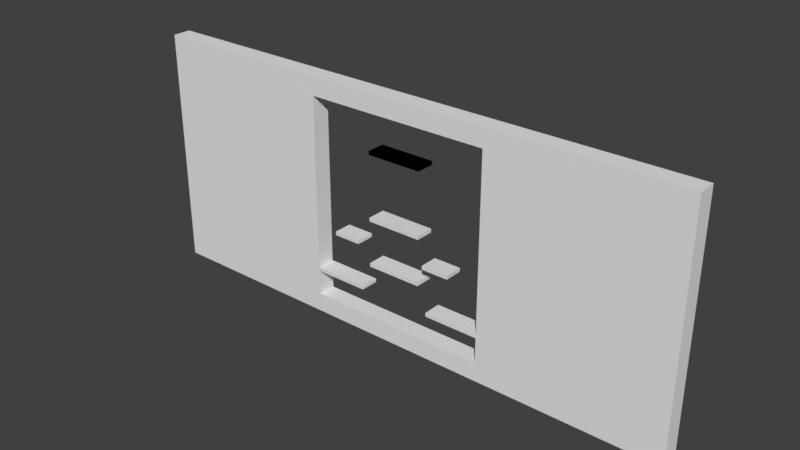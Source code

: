 # Source: World.blend  (saved by Blender 2.79.0; exported with 4.5.12 LTS)
import bpy
from mathutils import Matrix  # noqa: F401  (used for matrix-valued properties, if any)

bpy.ops.wm.read_factory_settings(use_empty=True)
scene = bpy.context.scene
scene.name = 'Scene'

# ---- collections
col_collection_1 = bpy.data.collections.new('Collection 1'); scene.collection.children.link(col_collection_1)

# ---- world
world_world = bpy.data.worlds.new('World'); scene.world = world_world
world_world.color = (0.05088, 0.05088, 0.05088)
world_world.use_sun_shadow = False
world_world.sun_shadow_jitter_overblur = 0.0
world_world.cycles.sampling_method = 'MANUAL'

# ---- meshes
me_cube_016 = bpy.data.meshes.new('Cube.016')
me_cube_016.from_pydata([(-3.0, 1.0, 6.8), (-3.0, -1.0, 6.8), (-3.0, -1.0, 7.2), (-3.0, 1.0, 7.2), (3.0, -1.0, 6.8), (3.0, -1.0, 7.2), (3.0, 1.0, 6.8), (3.0, 1.0, 7.2)], [], [(1, 2, 3, 0), (0, 3, 7, 6), (6, 7, 5, 4), (4, 5, 2, 1), (0, 6, 4, 1), (7, 3, 2, 5)])
_uv = me_cube_016.uv_layers.new(name='UVMap')
_uv.uv.foreach_set('vector', [0.6939, 0.6054, 0.699, 0.6054, 0.699, 0.6309, 0.6939, 0.6309, 0.699, 0.636, 0.699, 0.6309, 0.7755, 0.6309, 0.7755, 0.636, 0.7806, 0.6309, 0.7755, 0.6309, 0.7755, 0.6054, 0.7806, 0.6054, 0.7755, 0.6003, 0.7755, 0.6054, 0.699, 0.6054, 0.699, 0.6003, 0.699, 0.5748, 0.7755, 0.5748, 0.7755, 0.6003, 0.699, 0.6003, 0.7755, 0.6309, 0.699, 0.6309, 0.699, 0.6054, 0.7755, 0.6054])
me_cube_016.use_remesh_preserve_volume = False
me_cube_016.use_remesh_preserve_attributes = False
me_cube_016.use_mirror_vertex_groups = False
me_cube_016.update()
me_cube_015 = bpy.data.meshes.new('Cube.015')
me_cube_015.from_pydata([(-3.0, -1.0, -0.2), (-3.0, -1.0, 0.2), (3.0, -1.0, -0.2), (3.0, -1.0, 0.2), (3.0, 1.0, -0.2), (-3.0, 1.0, -0.2), (-3.0, 1.0, 0.2), (3.0, 1.0, 0.2)], [], [(0, 1, 6, 5), (5, 6, 7, 4), (4, 7, 3, 2), (2, 3, 1, 0), (5, 4, 2, 0), (7, 6, 1, 3)])
_uv = me_cube_015.uv_layers.new(name='UVMap')
_uv.uv.foreach_set('vector', [0.6939, 0.9047, 0.699, 0.9047, 0.699, 0.9303, 0.6939, 0.9303, 0.699, 0.9354, 0.699, 0.9303, 0.7755, 0.9303, 0.7755, 0.9354, 0.7806, 0.9303, 0.7755, 0.9303, 0.7755, 0.9047, 0.7806, 0.9047, 0.7755, 0.8996, 0.7755, 0.9047, 0.699, 0.9047, 0.699, 0.8996, 0.699, 0.8741, 0.7755, 0.8741, 0.7755, 0.8996, 0.699, 0.8996, 0.7755, 0.9303, 0.699, 0.9303, 0.699, 0.9047, 0.7755, 0.9047])
me_cube_015.use_remesh_preserve_volume = False
me_cube_015.use_remesh_preserve_attributes = False
me_cube_015.use_mirror_vertex_groups = False
me_cube_015.update()
me_cube_014 = bpy.data.meshes.new('Cube.014')
me_cube_014.from_pydata([(-3.0, -1.0, -0.2), (-3.0, -1.0, 0.2), (-3.0, 1.0, -0.2), (3.0, 1.0, 0.2), (-3.0, 1.0, 0.2), (3.0, -1.0, -0.2), (3.0, -1.0, 0.2), (3.0, 1.0, -0.2)], [], [(0, 1, 4, 2), (2, 4, 3, 7), (7, 3, 6, 5), (5, 6, 1, 0), (2, 7, 5, 0), (3, 4, 1, 6)])
_uv = me_cube_014.uv_layers.new(name='UVMap')
_uv.uv.foreach_set('vector', [0.869, 0.4558, 0.8742, 0.4558, 0.8742, 0.4813, 0.869, 0.4813, 0.8742, 0.4864, 0.8742, 0.4813, 0.9507, 0.4813, 0.9507, 0.4864, 0.9558, 0.4813, 0.9507, 0.4813, 0.9507, 0.4558, 0.9558, 0.4558, 0.9507, 0.4507, 0.9507, 0.4558, 0.8742, 0.4558, 0.8742, 0.4507, 0.8742, 0.4252, 0.9507, 0.4252, 0.9507, 0.4507, 0.8742, 0.4507, 0.9507, 0.4813, 0.8742, 0.4813, 0.8742, 0.4558, 0.9507, 0.4558])
me_cube_014.use_remesh_preserve_volume = False
me_cube_014.use_remesh_preserve_attributes = False
me_cube_014.use_mirror_vertex_groups = False
me_cube_014.update()
me_cube_013 = bpy.data.meshes.new('Cube.013')
me_cube_013.from_pydata([(-3.0, -1.0, 0.2), (-3.0, 1.0, -0.2), (-3.0, 1.0, 0.2), (3.0, -1.0, -0.2), (-3.0, -1.0, -0.2), (3.0, -1.0, 0.2), (3.0, 1.0, -0.2), (3.0, 1.0, 0.2)], [], [(4, 0, 2, 1), (1, 2, 7, 6), (6, 7, 5, 3), (3, 5, 0, 4), (1, 6, 3, 4), (7, 2, 0, 5)])
_uv = me_cube_013.uv_layers.new(name='UVMap')
_uv.uv.foreach_set('vector', [0.6939, 0.4558, 0.699, 0.4558, 0.699, 0.4813, 0.6939, 0.4813, 0.699, 0.4864, 0.699, 0.4813, 0.7755, 0.4813, 0.7755, 0.4864, 0.7806, 0.4813, 0.7755, 0.4813, 0.7755, 0.4558, 0.7806, 0.4558, 0.7755, 0.4507, 0.7755, 0.4558, 0.699, 0.4558, 0.699, 0.4507, 0.699, 0.4252, 0.7755, 0.4252, 0.7755, 0.4507, 0.699, 0.4507, 0.7755, 0.4813, 0.699, 0.4813, 0.699, 0.4558, 0.7755, 0.4558])
me_cube_013.use_remesh_preserve_volume = False
me_cube_013.use_remesh_preserve_attributes = False
me_cube_013.use_mirror_vertex_groups = False
me_cube_013.update()
me_cube_012 = bpy.data.meshes.new('Cube.012')
me_cube_012.from_pydata([(-3.0, -1.0, -0.2), (-3.0, -1.0, 0.2), (-3.0, 1.0, -0.2), (-3.0, 1.0, 0.2), (3.0, -1.0, -0.2), (3.0, 1.0, 0.2), (3.0, -1.0, 0.2), (3.0, 1.0, -0.2)], [], [(0, 1, 3, 2), (2, 3, 5, 7), (7, 5, 6, 4), (4, 6, 1, 0), (2, 7, 4, 0), (5, 3, 1, 6)])
_uv = me_cube_012.uv_layers.new(name='UVMap')
_uv.uv.foreach_set('vector', [0.6939, 0.7551, 0.699, 0.7551, 0.699, 0.7806, 0.6939, 0.7806, 0.699, 0.7857, 0.699, 0.7806, 0.7755, 0.7806, 0.7755, 0.7857, 0.7806, 0.7806, 0.7755, 0.7806, 0.7755, 0.7551, 0.7806, 0.7551, 0.7755, 0.75, 0.7755, 0.7551, 0.699, 0.7551, 0.699, 0.75, 0.699, 0.7245, 0.7755, 0.7245, 0.7755, 0.75, 0.699, 0.75, 0.7755, 0.7806, 0.699, 0.7806, 0.699, 0.7551, 0.7755, 0.7551])
me_cube_012.use_remesh_preserve_volume = False
me_cube_012.use_remesh_preserve_attributes = False
me_cube_012.use_mirror_vertex_groups = False
me_cube_012.update()
me_cube_011 = bpy.data.meshes.new('Cube.011')
me_cube_011.from_pydata([(-1.5, 1.0, 0.2), (1.5, -1.0, -0.2), (1.5, -1.0, 0.2), (1.5, 1.0, -0.2), (-1.5, -1.0, -0.2), (-1.5, -1.0, 0.2), (-1.5, 1.0, -0.2), (1.5, 1.0, 0.2)], [], [(4, 5, 0, 6), (6, 0, 7, 3), (3, 7, 2, 1), (1, 2, 5, 4), (6, 3, 1, 4), (7, 0, 5, 2)])
_uv = me_cube_011.uv_layers.new(name='UVMap')
_uv.uv.foreach_set('vector', [0.869, 0.7551, 0.8742, 0.7551, 0.8742, 0.7806, 0.869, 0.7806, 0.8742, 0.7857, 0.8742, 0.7806, 0.9124, 0.7806, 0.9124, 0.7857, 0.9175, 0.7806, 0.9124, 0.7806, 0.9124, 0.7551, 0.9175, 0.7551, 0.9124, 0.75, 0.9124, 0.7551, 0.8742, 0.7551, 0.8742, 0.75, 0.8742, 0.7245, 0.9124, 0.7245, 0.9124, 0.75, 0.8742, 0.75, 0.9124, 0.7806, 0.8742, 0.7806, 0.8742, 0.7551, 0.9124, 0.7551])
me_cube_011.use_remesh_preserve_volume = False
me_cube_011.use_remesh_preserve_attributes = False
me_cube_011.use_mirror_vertex_groups = False
me_cube_011.update()
me_cube_010 = bpy.data.meshes.new('Cube.010')
me_cube_010.from_pydata([(-1.5, -1.0, -0.2), (-1.5, 1.0, -0.2), (1.5, -1.0, -0.2), (1.5, 1.0, 0.2), (-1.5, -1.0, 0.2), (-1.5, 1.0, 0.2), (1.5, -1.0, 0.2), (1.5, 1.0, -0.2)], [], [(0, 4, 5, 1), (1, 5, 3, 7), (7, 3, 6, 2), (2, 6, 4, 0), (1, 7, 2, 0), (3, 5, 4, 6)])
_uv = me_cube_010.uv_layers.new(name='UVMap')
_uv.uv.foreach_set('vector', [0.869, 0.6054, 0.8742, 0.6054, 0.8742, 0.6309, 0.869, 0.6309, 0.8742, 0.636, 0.8742, 0.6309, 0.9124, 0.6309, 0.9124, 0.636, 0.9175, 0.6309, 0.9124, 0.6309, 0.9124, 0.6054, 0.9175, 0.6054, 0.9124, 0.6003, 0.9124, 0.6054, 0.8742, 0.6054, 0.8742, 0.6003, 0.8742, 0.5748, 0.9124, 0.5748, 0.9124, 0.6003, 0.8742, 0.6003, 0.9124, 0.6309, 0.8742, 0.6309, 0.8742, 0.6054, 0.9124, 0.6054])
me_cube_010.use_remesh_preserve_volume = False
me_cube_010.use_remesh_preserve_attributes = False
me_cube_010.use_mirror_vertex_groups = False
me_cube_010.update()
me_cube_009 = bpy.data.meshes.new('Cube.009')
me_cube_009.from_pydata([(-3.0, 1.0, -0.2), (-3.0, -1.0, -0.2), (-3.0, -1.0, 0.2), (-3.0, 1.0, 0.2), (3.0, -1.0, -0.2), (3.0, -1.0, 0.2), (3.0, 1.0, -0.2), (3.0, 1.0, 0.2)], [], [(1, 2, 3, 0), (0, 3, 7, 6), (6, 7, 5, 4), (4, 5, 2, 1), (0, 6, 4, 1), (7, 3, 2, 5)])
_uv = me_cube_009.uv_layers.new(name='UVMap')
_uv.uv.foreach_set('vector', [0.6939, 0.6054, 0.699, 0.6054, 0.699, 0.6309, 0.6939, 0.6309, 0.699, 0.636, 0.699, 0.6309, 0.7755, 0.6309, 0.7755, 0.636, 0.7806, 0.6309, 0.7755, 0.6309, 0.7755, 0.6054, 0.7806, 0.6054, 0.7755, 0.6003, 0.7755, 0.6054, 0.699, 0.6054, 0.699, 0.6003, 0.699, 0.5748, 0.7755, 0.5748, 0.7755, 0.6003, 0.699, 0.6003, 0.7755, 0.6309, 0.699, 0.6309, 0.699, 0.6054, 0.7755, 0.6054])
me_cube_009.use_remesh_preserve_volume = False
me_cube_009.use_remesh_preserve_attributes = False
me_cube_009.use_mirror_vertex_groups = False
me_cube_009.update()
me_cube_007 = bpy.data.meshes.new('Cube.007')
me_cube_007.from_pydata([(10.0, -1.0, 13.0), (10.0, 1.0, -13.0), (30.0, -1.0, -13.0), (30.0, -1.0, 13.0), (30.0, 1.0, -13.0), (30.0, 1.0, 13.0), (-10.0, -1.0, -11.0), (-10.0, 1.0, -11.0), (10.0, -1.0, -13.0), (10.0, -1.0, -11.0), (10.0, 1.0, -11.0), (-10.0, -1.0, 11.0), (-10.0, -1.0, 13.0), (-10.0, 1.0, 11.0), (10.0, -1.0, 11.0), (10.0, 1.0, 11.0), (10.0, 1.0, 13.0), (-30.0, -1.0, -13.0), (-30.0, -1.0, 13.0), (-30.0, 1.0, -13.0), (-30.0, 1.0, 13.0), (-10.0, -1.0, -13.0), (-10.0, 1.0, -13.0), (-10.0, 1.0, 13.0)], [], [(8, 0, 16, 1), (1, 16, 5, 4), (4, 5, 3, 2), (2, 3, 0, 8), (1, 4, 2, 8), (5, 16, 0, 3), (22, 7, 10, 1), (8, 9, 6, 21), (22, 1, 8, 21), (10, 7, 6, 9), (13, 23, 16, 15), (14, 0, 12, 11), (13, 15, 14, 11), (16, 23, 12, 0), (17, 18, 20, 19), (19, 20, 23, 22), (22, 23, 12, 21), (21, 12, 18, 17), (19, 22, 21, 17), (23, 20, 18, 12)])
_uv = me_cube_007.uv_layers.new(name='UVMap')
_uv.uv.foreach_set('vector', [0.3248, 0.5408, 0.3248, 0.8725, 0.2993, 0.8725, 0.2993, 0.5408, 0.2993, 0.5408, 0.2993, 0.8725, 0.04422, 0.8725, 0.04422, 0.5408, 0.6055, 0.5408, 0.6055, 0.8725, 0.5799, 0.8725, 0.5799, 0.5408, 0.5799, 0.5408, 0.5799, 0.8725, 0.3248, 0.8725, 0.3248, 0.5408, 0.3248, 0.5153, 0.5799, 0.5153, 0.5799, 0.5408, 0.3248, 0.5408, 0.5799, 0.898, 0.3248, 0.898, 0.3248, 0.8725, 0.5799, 0.8725, 0.6939, 0.3367, 0.6939, 0.3112, 0.949, 0.3112, 0.949, 0.3367, 0.949, 0.2602, 0.949, 0.2857, 0.6939, 0.2857, 0.6939, 0.2602, 0.6939, 0.2347, 0.949, 0.2347, 0.949, 0.2602, 0.6939, 0.2602, 0.949, 0.3112, 0.6939, 0.3112, 0.6939, 0.2857, 0.949, 0.2857, 0.6939, 0.1463, 0.6939, 0.1207, 0.949, 0.1207, 0.949, 0.1463, 0.949, 0.06973, 0.949, 0.09524, 0.6939, 0.09524, 0.6939, 0.06973, 0.6939, 0.04422, 0.949, 0.04422, 0.949, 0.06973, 0.6939, 0.06973, 0.949, 0.1207, 0.6939, 0.1207, 0.6939, 0.09524, 0.949, 0.09524, 0.06973, 0.06973, 0.06973, 0.4014, 0.04422, 0.4014, 0.04422, 0.06973, 0.6055, 0.06973, 0.6055, 0.4014, 0.3503, 0.4014, 0.3503, 0.06973, 0.3503, 0.06973, 0.3503, 0.4014, 0.3248, 0.4014, 0.3248, 0.06973, 0.3248, 0.06973, 0.3248, 0.4014, 0.06973, 0.4014, 0.06973, 0.06973, 0.06973, 0.04422, 0.3248, 0.04422, 0.3248, 0.06973, 0.06973, 0.06973, 0.3248, 0.4269, 0.06973, 0.4269, 0.06973, 0.4014, 0.3248, 0.4014])
me_cube_007.use_remesh_preserve_volume = False
me_cube_007.use_remesh_preserve_attributes = False
me_cube_007.use_mirror_vertex_groups = False
me_cube_007.update()

# ---- objects
ob_world = bpy.data.objects.new('World', None)
ob_cube_008 = bpy.data.objects.new('Cube.008', me_cube_016)
ob_cube_007 = bpy.data.objects.new('Cube.007', me_cube_015)
ob_cube_006 = bpy.data.objects.new('Cube.006', me_cube_014)
ob_cube_005 = bpy.data.objects.new('Cube.005', me_cube_013)
ob_cube_004 = bpy.data.objects.new('Cube.004', me_cube_012)
ob_cube_003 = bpy.data.objects.new('Cube.003', me_cube_011)
ob_cube_002 = bpy.data.objects.new('Cube.002', me_cube_010)
ob_cube_000 = bpy.data.objects.new('Cube.000', me_cube_009)
ob_cube_001 = bpy.data.objects.new('Cube.001', me_cube_007)

# ---- transforms, parenting, visibility, modifiers, constraints
ob_world.location = (0.0, 0.0, 0.0)
ob_world.empty_image_offset = (0.0, 0.0)
ob_world.lineart.crease_threshold = 0.0
ob_cube_008.parent = ob_world
ob_cube_008.location = (0.0, 0.0, 0.0)
ob_cube_008.lineart.crease_threshold = 0.0
ob_cube_007.parent = ob_world
ob_cube_007.location = (0.0, 0.0, 0.0)
ob_cube_007.lineart.crease_threshold = 0.0
ob_cube_006.parent = ob_world
ob_cube_006.location = (7.0, 0.0, -8.0)
ob_cube_006.lineart.crease_threshold = 0.0
ob_cube_005.parent = ob_world
ob_cube_005.location = (-7.0, 0.0, -8.0)
ob_cube_005.lineart.crease_threshold = 0.0
ob_cube_004.parent = ob_world
ob_cube_004.location = (0.0, 0.0, -5.0)
ob_cube_004.lineart.crease_threshold = 0.0
ob_cube_003.parent = ob_world
ob_cube_003.location = (5.0, 0.0, -3.0)
ob_cube_003.lineart.crease_threshold = 0.0
ob_cube_002.parent = ob_world
ob_cube_002.location = (-6.0, 0.0, -3.0)
ob_cube_002.lineart.crease_threshold = 0.0
ob_cube_000.parent = ob_world
ob_cube_000.location = (0.0, 0.0, 7.0)
ob_cube_000.lineart.crease_threshold = 0.0
ob_cube_001.parent = ob_world
ob_cube_001.location = (0.0, 0.0, 0.0)
ob_cube_001.lineart.crease_threshold = 0.0

# ---- collection membership
col_collection_1.objects.link(ob_world)
col_collection_1.objects.link(ob_cube_008)
col_collection_1.objects.link(ob_cube_007)
col_collection_1.objects.link(ob_cube_006)
col_collection_1.objects.link(ob_cube_005)
col_collection_1.objects.link(ob_cube_004)
col_collection_1.objects.link(ob_cube_003)
col_collection_1.objects.link(ob_cube_002)
col_collection_1.objects.link(ob_cube_000)
col_collection_1.objects.link(ob_cube_001)

# ---- scene / render settings (as saved in the file)
scene.frame_start = 1; scene.frame_end = 250; scene.frame_set(1)
scene.render.engine = 'BLENDER_EEVEE_NEXT'
scene.render.resolution_percentage = 50
scene.render.dither_intensity = 0.0
scene.cycles.use_denoising = False
scene.cycles.samples = 128
scene.cycles.sampling_pattern = 'TABULATED_SOBOL'
scene.cycles.use_adaptive_sampling = False
scene.cycles.use_light_tree = False
scene.cycles.blur_glossy = 0.0
scene.cycles.sample_clamp_indirect = 0.0
scene.view_settings.view_transform = 'Standard'
bpy.context.view_layer.update()

# ---- added for rendering (the .blend has no active camera and no usable light): camera, sun
cam_auto = bpy.data.cameras.new('AutoCamera')
cam_auto.lens = 50.0
cam_auto.sensor_width = 36.0
cam_auto.clip_end = 1062.29
ob_auto_camera = bpy.data.objects.new('AutoCamera', cam_auto)
scene.collection.objects.link(ob_auto_camera)
ob_auto_camera.location = (60.5298, -72.6357, 48.4238)
ob_auto_camera.rotation_euler = (1.09748, -7.21219e-08, 0.694738)
scene.camera = ob_auto_camera
light_auto_sun = bpy.data.lights.new('AutoSun', 'SUN')
light_auto_sun.energy = 3.0
light_auto_sun.angle = 0.0523599
ob_auto_sun = bpy.data.objects.new('AutoSun', light_auto_sun)
scene.collection.objects.link(ob_auto_sun)
ob_auto_sun.rotation_euler = (0.872665, 0.174533, 0.523599)
bpy.context.view_layer.update()
